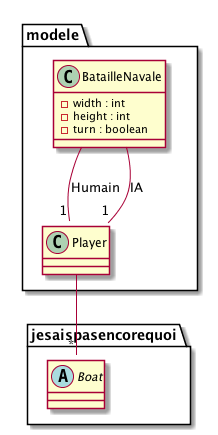

The diagram above was rendered by PlantUML. Its source (embedded in the PNG):
@startuml

package modele {

    class Player {

    }
    Player --"*" jesaispasencorequoi.Boat

    class BatailleNavale {
        - width : int
        - height : int
        - turn : boolean
    }
    BatailleNavale --"1" Player : "Humain"
    BatailleNavale --"1" Player : "IA"
}

package jesaispasencorequoi {
    abstract class Boat
}

@enduml